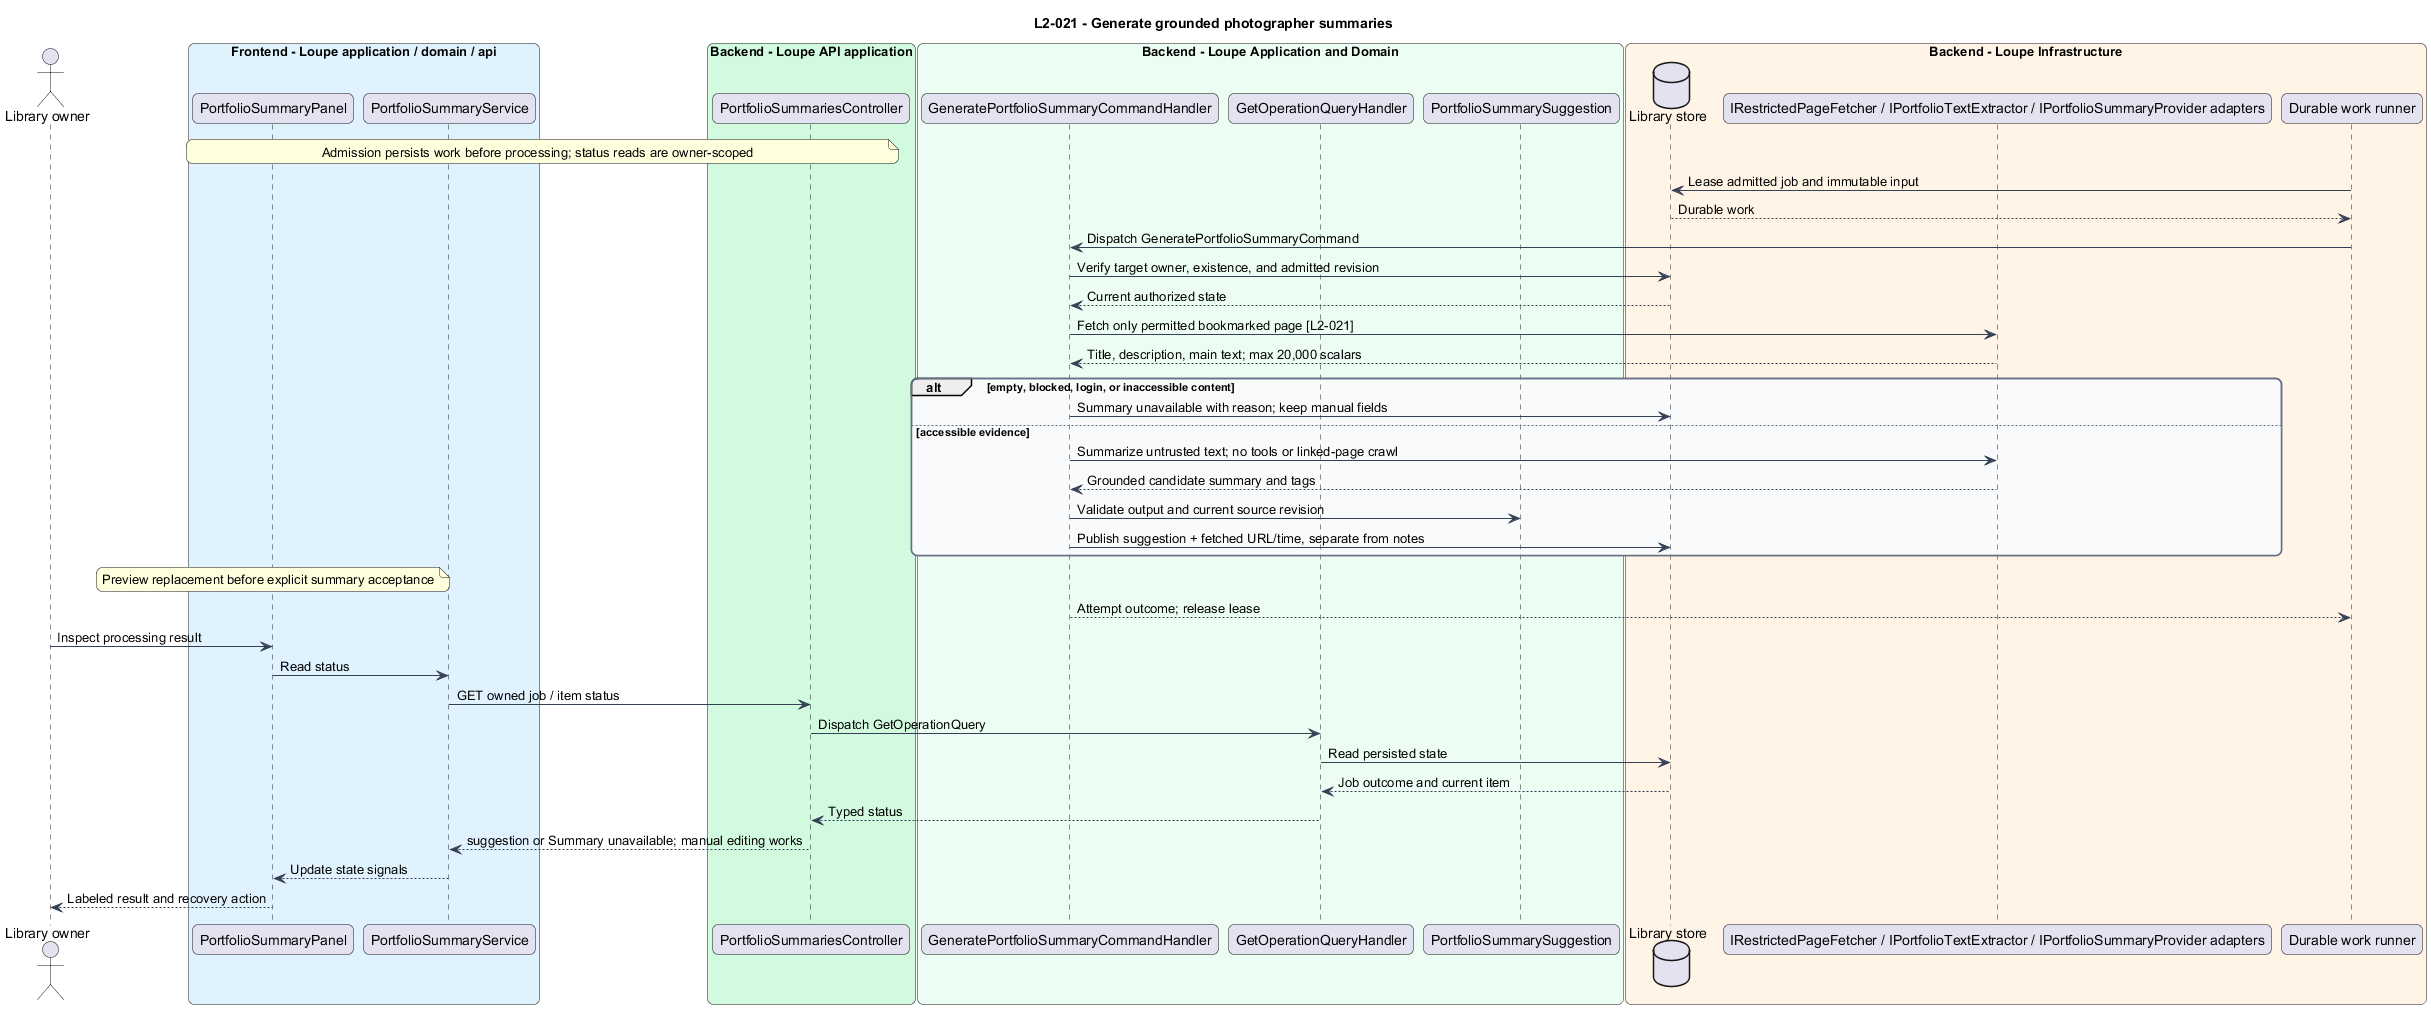

The diagram above was rendered by PlantUML. Its source (embedded in the PNG):
@startuml
title L2-021 - Generate grounded photographer summaries
skinparam backgroundColor #FFFFFF
skinparam shadowing false
skinparam roundcorner 12
skinparam defaultFontName Arial
skinparam ArrowColor #344054
skinparam rectangle {
  BorderColor #344054
  FontColor #101828
}
skinparam package {
  BorderColor #667085
  FontColor #101828
  BackgroundColor #F9FAFB
}

actor "Library owner" as actor
box "Frontend - Loupe application / domain / api" #E0F2FE
participant "PortfolioSummaryPanel" as page
participant "PortfolioSummaryService" as client
end box
box "Backend - Loupe API application" #D1FADF
participant "PortfolioSummariesController" as controller
end box
box "Backend - Loupe Application and Domain" #ECFDF3
participant "GeneratePortfolioSummaryCommandHandler" as handler
participant "GetOperationQueryHandler" as status
participant "PortfolioSummarySuggestion" as entity
end box
box "Backend - Loupe Infrastructure" #FFF4E5
database "Library store" as db
participant "IRestrictedPageFetcher / IPortfolioTextExtractor / IPortfolioSummaryProvider adapters" as ext
participant "Durable work runner" as worker
end box
note over page, controller : Admission persists work before processing; status reads are owner-scoped
worker -> db : Lease admitted job and immutable input
db --> worker : Durable work
worker -> handler : Dispatch GeneratePortfolioSummaryCommand
handler -> db : Verify target owner, existence, and admitted revision
db --> handler : Current authorized state
handler -> ext : Fetch only permitted bookmarked page [L2-021]
ext --> handler : Title, description, main text; max 20,000 scalars
alt empty, blocked, login, or inaccessible content
handler -> db : Summary unavailable with reason; keep manual fields
else accessible evidence
handler -> ext : Summarize untrusted text; no tools or linked-page crawl
ext --> handler : Grounded candidate summary and tags
handler -> entity : Validate output and current source revision
handler -> db : Publish suggestion + fetched URL/time, separate from notes
end
note over page : Preview replacement before explicit summary acceptance
handler --> worker : Attempt outcome; release lease
actor -> page : Inspect processing result
page -> client : Read status
client -> controller : GET owned job / item status
controller -> status : Dispatch GetOperationQuery
status -> db : Read persisted state
db --> status : Job outcome and current item
status --> controller : Typed status
controller --> client : suggestion or Summary unavailable; manual editing works
client --> page : Update state signals
page --> actor : Labeled result and recovery action
@enduml